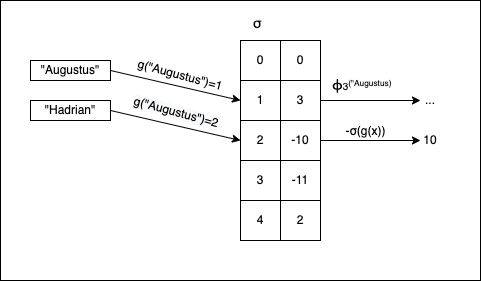

The diagram above was exported from draw.io. Its source (the exported page's mxGraphModel, read from the mxfile embedded in the PNG):
<mxGraphModel dx="1106" dy="876" grid="1" gridSize="10" guides="1" tooltips="1" connect="1" arrows="1" fold="1" page="1" pageScale="1" pageWidth="827" pageHeight="1169" math="0" shadow="0">
  <root>
    <mxCell id="0" />
    <mxCell id="1" parent="0" />
    <mxCell id="P-Z_GHLeI_BHKhhRi17z-27" value="" style="rounded=0;whiteSpace=wrap;html=1;labelBackgroundColor=#FFFFFF;fontFamily=Helvetica;fontColor=#000000;fillColor=none;" vertex="1" parent="1">
      <mxGeometry x="200" y="40" width="480" height="280" as="geometry" />
    </mxCell>
    <mxCell id="P-Z_GHLeI_BHKhhRi17z-1" value="&quot;Augustus&quot;" style="rounded=0;whiteSpace=wrap;html=1;" vertex="1" parent="1">
      <mxGeometry x="230" y="100" width="80" height="20" as="geometry" />
    </mxCell>
    <mxCell id="P-Z_GHLeI_BHKhhRi17z-2" value="0" style="rounded=0;whiteSpace=wrap;html=1;" vertex="1" parent="1">
      <mxGeometry x="440" y="80" width="40" height="40" as="geometry" />
    </mxCell>
    <mxCell id="P-Z_GHLeI_BHKhhRi17z-3" value="1" style="rounded=0;whiteSpace=wrap;html=1;" vertex="1" parent="1">
      <mxGeometry x="440" y="120" width="40" height="40" as="geometry" />
    </mxCell>
    <mxCell id="P-Z_GHLeI_BHKhhRi17z-4" value="2" style="rounded=0;whiteSpace=wrap;html=1;" vertex="1" parent="1">
      <mxGeometry x="440" y="160" width="40" height="40" as="geometry" />
    </mxCell>
    <mxCell id="P-Z_GHLeI_BHKhhRi17z-5" value="3" style="rounded=0;whiteSpace=wrap;html=1;" vertex="1" parent="1">
      <mxGeometry x="440" y="200" width="40" height="40" as="geometry" />
    </mxCell>
    <mxCell id="P-Z_GHLeI_BHKhhRi17z-6" value="4" style="rounded=0;whiteSpace=wrap;html=1;" vertex="1" parent="1">
      <mxGeometry x="440" y="240" width="40" height="40" as="geometry" />
    </mxCell>
    <mxCell id="P-Z_GHLeI_BHKhhRi17z-7" value="&lt;span id=&quot;MathJax-Element-49-Frame&quot; class=&quot;mjx-chtml MathJax_CHTML&quot; tabindex=&quot;0&quot; style=&quot;font-size: 116% ; position: relative&quot;&gt;&lt;span id=&quot;MJXc-Node-451&quot; class=&quot;mjx-math&quot;&gt;&lt;span id=&quot;MJXc-Node-452&quot; class=&quot;mjx-mrow&quot;&gt;&lt;span id=&quot;MJXc-Node-458&quot; class=&quot;mjx-mrow MJXc-space3&quot;&gt;&lt;span id=&quot;MJXc-Node-460&quot; class=&quot;mjx-mtable&quot; style=&quot;vertical-align: -1.082em ; padding: 0px 0.167em&quot;&gt;&lt;span class=&quot;mjx-table&quot;&gt;&lt;span id=&quot;MJXc-Node-492&quot; class=&quot;mjx-mtr&quot; style=&quot;height: 1.275em&quot;&gt;&lt;span id=&quot;MJXc-Node-493&quot; class=&quot;mjx-mtd&quot; style=&quot;padding: 0.2em 0.5em 0px 0px ; text-align: left&quot;&gt;&lt;span id=&quot;MJXc-Node-494&quot; class=&quot;mjx-mrow&quot; style=&quot;margin-top: -0.2em&quot;&gt;&lt;span id=&quot;MJXc-Node-495&quot; class=&quot;mjx-texatom&quot;&gt;&lt;span id=&quot;MJXc-Node-496&quot; class=&quot;mjx-mrow&quot;&gt;&lt;span id=&quot;MJXc-Node-497&quot; class=&quot;mjx-mo&quot;&gt;&lt;span class=&quot;mjx-char MJXc-TeX-math-I&quot; style=&quot;padding-top: 0.198em ; padding-bottom: 0.276em&quot;&gt;σ&lt;/span&gt;&lt;/span&gt;&lt;/span&gt;&lt;/span&gt;&lt;/span&gt;&lt;/span&gt;&lt;/span&gt;&lt;/span&gt;&lt;/span&gt;&lt;/span&gt;&lt;/span&gt;&lt;/span&gt;&lt;/span&gt;" style="text;html=1;strokeColor=none;fillColor=none;align=center;verticalAlign=middle;whiteSpace=wrap;rounded=0;" vertex="1" parent="1">
      <mxGeometry x="430" y="40" width="60" height="30" as="geometry" />
    </mxCell>
    <mxCell id="P-Z_GHLeI_BHKhhRi17z-8" value="0" style="rounded=0;whiteSpace=wrap;html=1;" vertex="1" parent="1">
      <mxGeometry x="480" y="80" width="40" height="40" as="geometry" />
    </mxCell>
    <mxCell id="P-Z_GHLeI_BHKhhRi17z-9" value="3" style="rounded=0;whiteSpace=wrap;html=1;" vertex="1" parent="1">
      <mxGeometry x="480" y="120" width="40" height="40" as="geometry" />
    </mxCell>
    <mxCell id="P-Z_GHLeI_BHKhhRi17z-10" value="-10" style="rounded=0;whiteSpace=wrap;html=1;" vertex="1" parent="1">
      <mxGeometry x="480" y="160" width="40" height="40" as="geometry" />
    </mxCell>
    <mxCell id="P-Z_GHLeI_BHKhhRi17z-11" value="-11" style="rounded=0;whiteSpace=wrap;html=1;" vertex="1" parent="1">
      <mxGeometry x="480" y="200" width="40" height="40" as="geometry" />
    </mxCell>
    <mxCell id="P-Z_GHLeI_BHKhhRi17z-12" value="2" style="rounded=0;whiteSpace=wrap;html=1;" vertex="1" parent="1">
      <mxGeometry x="480" y="240" width="40" height="40" as="geometry" />
    </mxCell>
    <mxCell id="P-Z_GHLeI_BHKhhRi17z-13" value="" style="endArrow=classic;html=1;rounded=0;exitX=1;exitY=0.5;exitDx=0;exitDy=0;entryX=0;entryY=0.5;entryDx=0;entryDy=0;" edge="1" parent="1" source="P-Z_GHLeI_BHKhhRi17z-1" target="P-Z_GHLeI_BHKhhRi17z-3">
      <mxGeometry width="50" height="50" relative="1" as="geometry">
        <mxPoint x="500" y="460" as="sourcePoint" />
        <mxPoint x="370" y="130" as="targetPoint" />
      </mxGeometry>
    </mxCell>
    <mxCell id="P-Z_GHLeI_BHKhhRi17z-14" value="g(&quot;Augustus&quot;)=1" style="text;html=1;strokeColor=none;fillColor=none;align=center;verticalAlign=middle;whiteSpace=wrap;rounded=0;rotation=15;" vertex="1" parent="1">
      <mxGeometry x="350" y="100" width="60" height="30" as="geometry" />
    </mxCell>
    <mxCell id="P-Z_GHLeI_BHKhhRi17z-15" value="" style="endArrow=classic;html=1;rounded=0;exitX=1;exitY=0.5;exitDx=0;exitDy=0;" edge="1" parent="1" source="P-Z_GHLeI_BHKhhRi17z-9">
      <mxGeometry width="50" height="50" relative="1" as="geometry">
        <mxPoint x="500" y="460" as="sourcePoint" />
        <mxPoint x="620" y="140" as="targetPoint" />
      </mxGeometry>
    </mxCell>
    <mxCell id="P-Z_GHLeI_BHKhhRi17z-17" value="&lt;span id=&quot;MathJax-Element-31-Frame&quot; class=&quot;mjx-chtml MathJax_CHTML&quot; tabindex=&quot;0&quot; style=&quot;position: relative&quot;&gt;&lt;span id=&quot;MJXc-Node-273&quot; class=&quot;mjx-math&quot;&gt;&lt;span id=&quot;MJXc-Node-274&quot; class=&quot;mjx-mrow&quot;&gt;&lt;span id=&quot;MJXc-Node-282&quot; class=&quot;mjx-msubsup&quot;&gt;&lt;span class=&quot;mjx-base&quot;&gt;&lt;span id=&quot;MJXc-Node-283&quot; class=&quot;mjx-mi&quot;&gt;&lt;span class=&quot;mjx-char MJXc-TeX-math-I&quot; style=&quot;padding-top: 0.472em ; padding-bottom: 0.472em&quot;&gt;&lt;span style=&quot;font-size: 116%&quot;&gt;ϕ&lt;/span&gt;&lt;font size=&quot;1&quot;&gt;3&lt;sup&gt;(&quot;Augustus)&lt;/sup&gt;&lt;/font&gt;&lt;/span&gt;&lt;/span&gt;&lt;/span&gt;&lt;/span&gt;&lt;/span&gt;&lt;/span&gt;&lt;/span&gt;" style="text;whiteSpace=wrap;html=1;" vertex="1" parent="1">
      <mxGeometry x="530" y="110" width="90" height="30" as="geometry" />
    </mxCell>
    <mxCell id="P-Z_GHLeI_BHKhhRi17z-18" value="&quot;Hadrian&quot;" style="rounded=0;whiteSpace=wrap;html=1;" vertex="1" parent="1">
      <mxGeometry x="230" y="140" width="80" height="20" as="geometry" />
    </mxCell>
    <mxCell id="P-Z_GHLeI_BHKhhRi17z-20" value="" style="endArrow=classic;html=1;rounded=0;exitX=1;exitY=0.5;exitDx=0;exitDy=0;entryX=0;entryY=0.5;entryDx=0;entryDy=0;" edge="1" parent="1" source="P-Z_GHLeI_BHKhhRi17z-18" target="P-Z_GHLeI_BHKhhRi17z-4">
      <mxGeometry width="50" height="50" relative="1" as="geometry">
        <mxPoint x="510" y="490" as="sourcePoint" />
        <mxPoint x="560" y="440" as="targetPoint" />
      </mxGeometry>
    </mxCell>
    <mxCell id="P-Z_GHLeI_BHKhhRi17z-22" value="&lt;span style=&quot;color: rgb(0 , 0 , 0) ; font-family: &amp;#34;helvetica&amp;#34; ; font-size: 12px ; font-style: normal ; font-weight: 400 ; letter-spacing: normal ; text-align: center ; text-indent: 0px ; text-transform: none ; word-spacing: 0px ; background-color: rgb(248 , 249 , 250) ; display: inline ; float: none&quot;&gt;g(&quot;Augustus&quot;)=2&lt;/span&gt;" style="text;whiteSpace=wrap;html=1;rotation=15;" vertex="1" parent="1">
      <mxGeometry x="330" y="140" width="110" height="30" as="geometry" />
    </mxCell>
    <mxCell id="P-Z_GHLeI_BHKhhRi17z-23" value="" style="endArrow=classic;html=1;rounded=0;exitX=1;exitY=0.5;exitDx=0;exitDy=0;" edge="1" parent="1" source="P-Z_GHLeI_BHKhhRi17z-10">
      <mxGeometry width="50" height="50" relative="1" as="geometry">
        <mxPoint x="510" y="490" as="sourcePoint" />
        <mxPoint x="620" y="180" as="targetPoint" />
      </mxGeometry>
    </mxCell>
    <mxCell id="P-Z_GHLeI_BHKhhRi17z-24" value="10" style="text;html=1;strokeColor=none;fillColor=none;align=center;verticalAlign=middle;whiteSpace=wrap;rounded=0;" vertex="1" parent="1">
      <mxGeometry x="600" y="165" width="60" height="30" as="geometry" />
    </mxCell>
    <mxCell id="P-Z_GHLeI_BHKhhRi17z-25" value="&lt;div style=&quot;line-height: 18px&quot;&gt;&lt;span style=&quot;background-color: rgb(255 , 255 , 255)&quot;&gt;-σ(g(x))&lt;/span&gt;&lt;/div&gt;" style="text;html=1;align=center;verticalAlign=middle;resizable=0;points=[];autosize=1;strokeColor=none;fillColor=none;" vertex="1" parent="1">
      <mxGeometry x="535" y="160" width="60" height="20" as="geometry" />
    </mxCell>
    <mxCell id="P-Z_GHLeI_BHKhhRi17z-26" value="..." style="text;html=1;strokeColor=none;fillColor=none;align=center;verticalAlign=middle;whiteSpace=wrap;rounded=0;labelBackgroundColor=#FFFFFF;fontFamily=Helvetica;fontColor=#000000;" vertex="1" parent="1">
      <mxGeometry x="620" y="125" width="20" height="30" as="geometry" />
    </mxCell>
  </root>
</mxGraphModel>